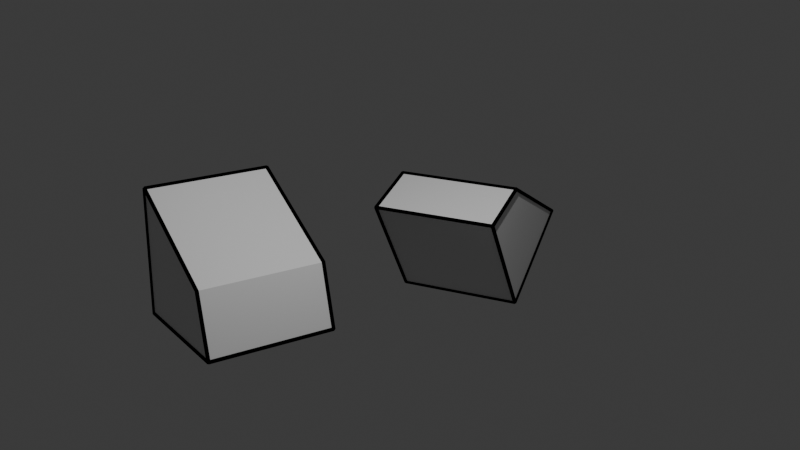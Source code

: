# Source: outlines.blend  (saved by Blender 4.5.91; exported with 4.5.12 LTS)
import bpy
from mathutils import Matrix  # noqa: F401  (used for matrix-valued properties, if any)

bpy.ops.wm.read_factory_settings(use_empty=True)
scene = bpy.context.scene
scene.name = 'Scene'

# ---- collections
col_collection = bpy.data.collections.new('Collection'); scene.collection.children.link(col_collection)
col_tobeoutlined = bpy.data.collections.new('ToBeOutlined'); scene.collection.children.link(col_tobeoutlined)

# ---- materials (node trees are filled in below, after node groups)
mat_black_emission = bpy.data.materials.new('Black emission')
mat_material = bpy.data.materials.new('Material')
mat_material.alpha_threshold = 0.0
mat_material.roughness = 0.5
mat_material.line_color = (0.0, 0.0, 0.0, 1.0)

# ---- node groups
ng_geometry_nodes = bpy.data.node_groups.new('Geometry Nodes', 'GeometryNodeTree')
_s = ng_geometry_nodes.interface.new_socket(name='Geometry', in_out='OUTPUT', socket_type='NodeSocketGeometry')
_s = ng_geometry_nodes.interface.new_socket(name='Geometry', in_out='INPUT', socket_type='NodeSocketGeometry')
ng_geometry_nodes.is_modifier = True
# nodes of 'Geometry Nodes' reference scene objects; filled in after objects exist

# ---- material node trees
mat_black_emission.use_nodes = True; mat_black_emission.node_tree.nodes.clear()
_N = mat_black_emission.node_tree.nodes; _L = mat_black_emission.node_tree.links
n0 = _N.new('ShaderNodeOutputMaterial'); n0.name = 'Material Output'; n0.location = (200, 100)
n1 = _N.new('ShaderNodeEmission'); n1.name = 'Emission'; n1.location = (-200, 100)
n1.inputs[0].default_value = (0.0, 0.0, 0.0, 1.0)
_L.new(n1.outputs[0], n0.inputs[0])
n0.is_active_output = True
mat_material.use_nodes = True; mat_material.node_tree.nodes.clear()
_N = mat_material.node_tree.nodes; _L = mat_material.node_tree.links
n0 = _N.new('ShaderNodeOutputMaterial'); n0.name = 'Material Output'; n0.location = (200, 100)
n1 = _N.new('ShaderNodeBsdfPrincipled'); n1.name = 'Principled BSDF'; n1.location = (-200, 100)
n1.inputs[3].default_value = 1.45
_L.new(n1.outputs[0], n0.inputs[0])
n0.is_active_output = True

# ---- world
world_world = bpy.data.worlds.new('World'); scene.world = world_world
world_world.use_nodes = True; world_world.node_tree.nodes.clear()
_N = world_world.node_tree.nodes; _L = world_world.node_tree.links
n0 = _N.new('ShaderNodeOutputWorld'); n0.name = 'World Output'; n0.location = (200, 100)
n1 = _N.new('ShaderNodeBackground'); n1.name = 'Background'; n1.location = (-200, 100)
n1.inputs[0].default_value = (0.05088, 0.05088, 0.05088, 1.0)
_L.new(n1.outputs[0], n0.inputs[0])
n0.is_active_output = True
world_world.color = (0.05088, 0.05088, 0.05088)
world_world.sun_shadow_jitter_overblur = 0.0

# ---- cameras
cam_camera = bpy.data.cameras.new('Camera')
cam_camera.clip_end = 100.0
cam_camera.ortho_scale = 7.314

# ---- lights
light_light = bpy.data.lights.new('Light', 'POINT')
light_light.energy = 1000.0
light_light.shadow_soft_size = 0.1

# ---- meshes
me_plane = bpy.data.meshes.new('Plane')
me_plane.from_pydata([(-1.0, -1.0, 0.0), (1.0, -1.0, 0.0), (-1.0, 1.0, 0.0), (1.0, 1.0, 0.0)], [], [(0, 1, 3, 2)])
_uv = me_plane.uv_layers.new(name='UVMap')
_uv.uv.foreach_set('vector', [0.0, 0.0, 1.0, 0.0, 1.0, 1.0, 0.0, 1.0])
me_plane.materials.append(mat_black_emission)
me_plane.update()
me_cube = bpy.data.meshes.new('Cube')
me_cube.from_pydata([(0.7415, 1.0, -0.0207), (1.0, 1.0, -1.0), (0.7415, -1.0, -0.0207), (1.0, -1.0, -1.0), (-1.0, 1.0, 1.0), (-1.0, 1.0, -1.0), (-1.0, -1.0, 1.0), (-1.0, -1.0, -1.0)], [], [(0, 4, 6, 2), (3, 2, 6, 7), (7, 6, 4, 5), (5, 1, 3, 7), (1, 0, 2, 3), (5, 4, 0, 1)])
_uv = me_cube.uv_layers.new(name='UVMap')
_uv.uv.foreach_set('vector', [0.625, 0.5, 0.875, 0.5, 0.875, 0.75, 0.625, 0.75, 0.375, 0.75, 0.625, 0.75, 0.625, 1.0, 0.375, 1.0, 0.375, 0.0, 0.625, 0.0, 0.625, 0.25, 0.375, 0.25, 0.125, 0.5, 0.375, 0.5, 0.375, 0.75, 0.125, 0.75, 0.375, 0.5, 0.625, 0.5, 0.625, 0.75, 0.375, 0.75, 0.375, 0.25, 0.625, 0.25, 0.625, 0.5, 0.375, 0.5])
me_cube.materials.append(mat_material)
me_cube.use_mirror_vertex_groups = False
me_cube.update()

# ---- objects
ob_light = bpy.data.objects.new('Light', light_light)
ob_camera = bpy.data.objects.new('Camera', cam_camera)
ob_outlinegenerator = bpy.data.objects.new('outlineGenerator', me_plane)
ob_cube = bpy.data.objects.new('Cube', me_cube)
ob_cube_001 = bpy.data.objects.new('Cube.001', me_cube)
_N = ng_geometry_nodes.nodes; _L = ng_geometry_nodes.links
n0 = _N.new('NodeFrame'); n0.name = 'Frame'; n0.location = (-790, -172)
n0.label = 'maximal angle for highlight'
n0.width = 325
n0.shrink = False
n0.label_size = 16
n1 = _N.new('NodeFrame'); n1.name = 'Frame.001'; n1.location = (-672, -40)
n1.label = 'Camera'
n1.width = 200
n2 = _N.new('GeometryNodeCameraInfo'); n2.name = 'Camera Info'; n2.location = (-149, -1191)
n3 = _N.new('GeometryNodeObjectInfo'); n3.name = 'Object Info'; n3.location = (-151, -966)
n4 = _N.new('GeometryNodeInputObject'); n4.name = 'Object'; n4.location = (30, -36)
n4.object = ob_camera
n5 = _N.new('NodeReroute'); n5.name = 'Reroute'; n5.location = (-272, -1066)
n5.width = 10
n5.socket_idname = 'NodeSocketObject'
n6 = _N.new('NodeFrame'); n6.name = 'Frame.002'; n6.location = (-668, 93)
n6.label = 'Collection'
n6.width = 200
n7 = _N.new('GeometryNodeInputCollection'); n7.name = 'Collection'; n7.location = (30, -36)
n7.collection = col_tobeoutlined
n8 = _N.new('GeometryNodeCollectionInfo'); n8.name = 'Collection Info'; n8.location = (-40, 88)
n8.inputs[1].default_value = True
n9 = _N.new('GeometryNodeRealizeInstances'); n9.name = 'Realize Instances'; n9.location = (169, 79)
n10 = _N.new('ShaderNodeValue'); n10.name = 'Value'; n10.location = (30, -30)
n10.outputs[0].default_value = 130.0
n11 = _N.new('GeometryNodeSampleIndex'); n11.name = 'Sample Index'; n11.location = (471, 43)
n11.domain = 'EDGE'
n12 = _N.new('GeometryNodeInputIndex'); n12.name = 'Index'; n12.location = (166, -128)
n13 = _N.new('GeometryNodeInputMeshEdgeAngle'); n13.name = 'Edge Angle'; n13.location = (169, -46)
n14 = _N.new('ShaderNodeMath'); n14.name = 'Math'; n14.location = (1002, 40)
n14.operation = 'ABSOLUTE'
n15 = _N.new('ShaderNodeMath'); n15.name = 'Math.001'; n15.location = (818, 46)
n15.operation = 'SUBTRACT'
n15.inputs[1].default_value = 180.0
n16 = _N.new('ShaderNodeMath'); n16.name = 'Math.002'; n16.location = (645, 33)
n16.operation = 'DEGREES'
n17 = _N.new('FunctionNodeCompare'); n17.name = 'Compare'; n17.location = (1191, 72)
n17.operation = 'LESS_EQUAL'
n18 = _N.new('NodeReroute'); n18.name = 'Reroute.001'; n18.location = (195, -197)
n18.width = 10
n18.socket_idname = 'NodeSocketFloat'
n19 = _N.new('NodeReroute'); n19.name = 'Reroute.002'; n19.location = (1075, -180)
n19.width = 10
n19.socket_idname = 'NodeSocketFloat'
n20 = _N.new('GeometryNodeMeshToCurve'); n20.name = 'Mesh to Curve'; n20.location = (1738, 256)
n21 = _N.new('GeometryNodeCurveToMesh'); n21.name = 'Curve to Mesh'; n21.location = (2179, 180)
n21.inputs[3].default_value = True
n22 = _N.new('GeometryNodeCurvePrimitiveCircle'); n22.name = 'Curve Circle'; n22.location = (1506, -46)
n22.inputs[0].default_value = 8
n23 = _N.new('GeometryNodeSetMaterial'); n23.name = 'Set Material'; n23.location = (2557, 116)
n24 = _N.new('NodeFrame'); n24.name = 'Frame.003'; n24.location = (-666, -298)
n24.label = 'Outline material'
n24.width = 200
n25 = _N.new('GeometryNodeInputMaterial'); n25.name = 'Material'; n25.location = (30, -36)
n25.material = mat_black_emission
n26 = _N.new('NodeReroute'); n26.name = 'Reroute.003'; n26.location = (1897, -139)
n26.width = 10
n26.socket_idname = 'NodeSocketMaterial'
n27 = _N.new('ShaderNodeValue'); n27.name = 'Value.001'; n27.location = (30, -36)
n27.outputs[0].default_value = 0.03
n28 = _N.new('NodeFrame'); n28.name = 'Frame.004'; n28.location = (-660, -423)
n28.label = 'Outline width'
n28.width = 200
n29 = _N.new('NodeReroute'); n29.name = 'Reroute.004'; n29.location = (-185, -270)
n29.width = 10
n29.socket_idname = 'NodeSocketFloat'
n30 = _N.new('GeometryNodeCornersOfEdge'); n30.name = 'Corners of Edge'; n30.location = (516, -282)
n31 = _N.new('GeometryNodeFaceOfCorner'); n31.name = 'Face of Corner'; n31.location = (700, -283)
n32 = _N.new('GeometryNodeCornersOfEdge'); n32.name = 'Corners of Edge.001'; n32.location = (517, -433)
n32.inputs[2].default_value = 1
n33 = _N.new('GeometryNodeFaceOfCorner'); n33.name = 'Face of Corner.001'; n33.location = (700, -431)
n34 = _N.new('NodeGroupOutput'); n34.name = 'Group Output.001'; n34.location = (2931, 131)
n35 = _N.new('GeometryNodeSwitch'); n35.name = 'Switch'; n35.location = (678, -1265)
n35.input_type = 'VECTOR'
n36 = _N.new('GeometryNodeInputMeshEdgeVertices'); n36.name = 'Edge Vertices'; n36.location = (152, -726)
n37 = _N.new('GeometryNodeSampleIndex'); n37.name = 'Sample Index.001'; n37.location = (729, -683)
n37.data_type = 'FLOAT_VECTOR'
n37.domain = 'EDGE'
n38 = _N.new('ShaderNodeVectorMath'); n38.name = 'Vector Math'; n38.location = (343, -724)
n39 = _N.new('ShaderNodeVectorMath'); n39.name = 'Vector Math.001'; n39.location = (536, -692)
n39.operation = 'MULTIPLY'
n39.inputs[1].default_value = (0.5, 0.5, 0.5)
n40 = _N.new('ShaderNodeVectorMath'); n40.name = 'Vector Math.002'; n40.location = (270, -1023)
n40.operation = 'SUBTRACT'
n41 = _N.new('NodeReroute'); n41.name = 'Reroute.005'; n41.location = (160, -1139)
n41.width = 10
n41.socket_idname = 'NodeSocketVector'
n42 = _N.new('ShaderNodeVectorMath'); n42.name = 'Vector Math.003'; n42.location = (836, -1290)
n42.hide = True
n42.operation = 'NORMALIZE'
n43 = _N.new('FunctionNodeRotateVector'); n43.name = 'Rotate Vector'; n43.location = (268, -1164)
n43.inputs[0].default_value = (0.0, 0.0, -1.0)
n44 = _N.new('FunctionNodeBooleanMath'); n44.name = 'Boolean Math'; n44.location = (1380, 69)
n44.operation = 'OR'
n45 = _N.new('GeometryNodeInputNormal'); n45.name = 'Normal'; n45.location = (868, -372)
n46 = _N.new('GeometryNodeInputNormal'); n46.name = 'Normal.001'; n46.location = (877, -542)
n47 = _N.new('GeometryNodeSampleIndex'); n47.name = 'Sample Index.002'; n47.location = (1146, -241)
n47.data_type = 'FLOAT_VECTOR'
n47.domain = 'FACE'
n48 = _N.new('GeometryNodeSampleIndex'); n48.name = 'Sample Index.003'; n48.location = (1145, -454)
n48.data_type = 'FLOAT_VECTOR'
n48.domain = 'FACE'
n49 = _N.new('NodeReroute'); n49.name = 'Reroute.006'; n49.location = (1017, -309)
n49.width = 10
n49.socket_idname = 'NodeSocketGeometry'
n50 = _N.new('ShaderNodeVectorMath'); n50.name = 'Vector Math.004'; n50.location = (1625, -278)
n50.operation = 'DOT_PRODUCT'
n51 = _N.new('ShaderNodeVectorMath'); n51.name = 'Vector Math.005'; n51.location = (1624, -457)
n51.operation = 'DOT_PRODUCT'
n52 = _N.new('ShaderNodeMath'); n52.name = 'Math.003'; n52.location = (1830, -312)
n52.operation = 'MULTIPLY'
n53 = _N.new('FunctionNodeCompare'); n53.name = 'Compare.001'; n53.location = (2056, -306)
n53.operation = 'LESS_EQUAL'
n54 = _N.new('GeometryNodeInputMeshEdgeNeighbors'); n54.name = 'Edge Neighbors'; n54.location = (1723, -606)
n55 = _N.new('FunctionNodeCompare'); n55.name = 'Compare.002'; n55.location = (2011, -519)
n55.operation = 'LESS_EQUAL'
n55.inputs[1].default_value = 1.0
n56 = _N.new('FunctionNodeBooleanMath'); n56.name = 'Boolean Math.001'; n56.location = (2311, -427)
n56.operation = 'OR'
n57 = _N.new('ShaderNodeVectorMath'); n57.name = 'Vector Math.006'; n57.location = (1513, -539)
n58 = _N.new('GeometryNodeExtrudeMesh'); n58.name = 'Extrude Mesh'; n58.location = (1403, 415)
n58.width = 121
n58.inputs[3].default_value = 0.0
n58.inputs[4].default_value = False
n4.parent = n1
n7.parent = n6
n10.parent = n0
n25.parent = n24
n27.parent = n28
_L.new(n5.outputs[0], n3.inputs[0])
_L.new(n4.outputs[0], n5.inputs[0])
_L.new(n5.outputs[0], n2.inputs[0])
_L.new(n7.outputs[0], n8.inputs[0])
_L.new(n8.outputs[0], n9.inputs[0])
_L.new(n9.outputs[0], n11.inputs[0])
_L.new(n12.outputs[0], n11.inputs[2])
_L.new(n11.outputs[0], n16.inputs[0])
_L.new(n16.outputs[0], n15.inputs[0])
_L.new(n15.outputs[0], n14.inputs[0])
_L.new(n14.outputs[0], n17.inputs[0])
_L.new(n19.outputs[0], n17.inputs[1])
_L.new(n10.outputs[0], n18.inputs[0])
_L.new(n18.outputs[0], n19.inputs[0])
_L.new(n26.outputs[0], n23.inputs[2])
_L.new(n25.outputs[0], n26.inputs[0])
_L.new(n29.outputs[0], n22.inputs[4])
_L.new(n27.outputs[0], n29.inputs[0])
_L.new(n44.outputs[0], n20.inputs[1])
_L.new(n30.outputs[0], n31.inputs[0])
_L.new(n32.outputs[0], n33.inputs[0])
_L.new(n2.outputs[7], n35.inputs[0])
_L.new(n12.outputs[0], n30.inputs[0])
_L.new(n12.outputs[0], n32.inputs[0])
_L.new(n36.outputs[2], n38.inputs[0])
_L.new(n36.outputs[3], n38.inputs[1])
_L.new(n38.outputs[0], n39.inputs[0])
_L.new(n39.outputs[0], n37.inputs[1])
_L.new(n12.outputs[0], n37.inputs[2])
_L.new(n9.outputs[0], n37.inputs[0])
_L.new(n3.outputs[1], n40.inputs[0])
_L.new(n41.outputs[0], n40.inputs[1])
_L.new(n37.outputs[0], n41.inputs[0])
_L.new(n3.outputs[2], n43.inputs[1])
_L.new(n43.outputs[0], n35.inputs[2])
_L.new(n17.outputs[0], n44.inputs[0])
_L.new(n31.outputs[0], n47.inputs[2])
_L.new(n33.outputs[0], n48.inputs[2])
_L.new(n49.outputs[0], n47.inputs[0])
_L.new(n9.outputs[0], n49.inputs[0])
_L.new(n49.outputs[0], n48.inputs[0])
_L.new(n40.outputs[0], n35.inputs[1])
_L.new(n35.outputs[0], n42.inputs[0])
_L.new(n42.outputs[0], n50.inputs[1])
_L.new(n42.outputs[0], n51.inputs[1])
_L.new(n47.outputs[0], n50.inputs[0])
_L.new(n48.outputs[0], n51.inputs[0])
_L.new(n50.outputs[1], n52.inputs[0])
_L.new(n51.outputs[1], n52.inputs[1])
_L.new(n52.outputs[0], n53.inputs[0])
_L.new(n46.outputs[0], n48.inputs[1])
_L.new(n45.outputs[0], n47.inputs[1])
_L.new(n22.outputs[0], n21.inputs[1])
_L.new(n54.outputs[0], n55.inputs[0])
_L.new(n53.outputs[0], n56.inputs[0])
_L.new(n55.outputs[0], n56.inputs[1])
_L.new(n56.outputs[0], n44.inputs[1])
_L.new(n23.outputs[0], n34.inputs[0])
_L.new(n21.outputs[0], n23.inputs[0])
_L.new(n20.outputs[0], n21.inputs[0])
_L.new(n9.outputs[0], n58.inputs[0])
_L.new(n58.outputs[0], n20.inputs[0])
_L.new(n13.outputs[0], n11.inputs[1])
n34.is_active_output = True

# ---- transforms, parenting, visibility, modifiers, constraints
ob_light.location = (4.076, 1.215, 5.904)
ob_light.rotation_euler = (0.6503, 0.05522, 1.866)
ob_light.lock_rotations_4d = False
ob_light.empty_display_type = 'ARROWS'
ob_light.color = (0.0, 0.0, 0.0, 0.0)
ob_light.lineart.crease_threshold = 0.0
ob_camera.location = (14.06, -6.406, 5.928)
ob_camera.rotation_euler = (1.231, 0.0, 0.9895)
ob_camera.lock_rotations_4d = False
ob_camera.empty_display_type = 'ARROWS'
ob_camera.color = (0.0, 0.0, 0.0, 0.0)
ob_camera.display_type = 'WIRE'
ob_camera.lineart.crease_threshold = 0.0
ob_outlinegenerator.location = (0.0, 0.0, 0.0)
_m = ob_outlinegenerator.modifiers.new('GeometryNodes', 'NODES')
_m.node_group = ng_geometry_nodes
ob_cube.location = (0.0, 0.0, 0.0)
ob_cube.lock_rotations_4d = False
ob_cube.empty_display_type = 'ARROWS'
ob_cube.lineart.crease_threshold = 0.0
ob_cube_001.location = (0.0, 4.186, 0.0)
ob_cube_001.rotation_euler = (0.0, -0.9948, -1.047)
ob_cube_001.lock_rotations_4d = False
ob_cube_001.empty_display_type = 'ARROWS'
ob_cube_001.lineart.crease_threshold = 0.0

# ---- collection membership
col_collection.objects.link(ob_light)
col_collection.objects.link(ob_camera)
col_collection.objects.link(ob_outlinegenerator)
col_tobeoutlined.objects.link(ob_cube)
col_tobeoutlined.objects.link(ob_cube_001)

# ---- scene / render settings (as saved in the file)
scene.camera = ob_camera
scene.frame_start = 1; scene.frame_end = 250; scene.frame_set(1)
scene.render.engine = 'BLENDER_EEVEE_NEXT'
bpy.context.view_layer.update()
